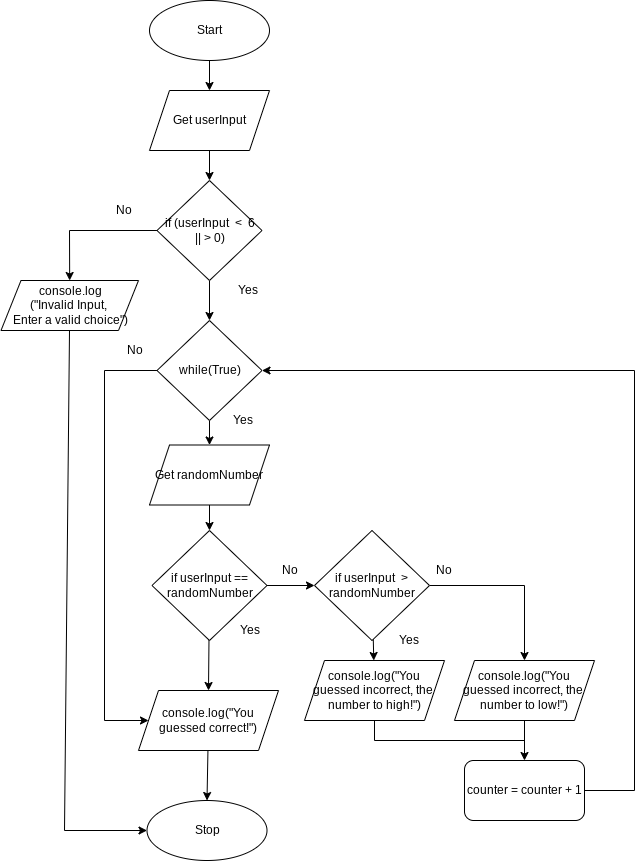

The diagram above was exported from draw.io. Its source (the exported page's mxGraphModel, read from the mxfile embedded in the PNG):
<mxGraphModel dx="1526" dy="660" grid="1" gridSize="10" guides="1" tooltips="1" connect="1" arrows="1" fold="1" page="1" pageScale="1" pageWidth="827" pageHeight="1169" math="0" shadow="0">
  <root>
    <mxCell id="0" />
    <mxCell id="1" parent="0" />
    <mxCell id="2" value="" style="edgeStyle=none;html=1;" parent="1" source="3" target="6" edge="1">
      <mxGeometry relative="1" as="geometry" />
    </mxCell>
    <mxCell id="3" value="Start" style="ellipse;whiteSpace=wrap;html=1;" parent="1" vertex="1">
      <mxGeometry x="105" y="140" width="120" height="60" as="geometry" />
    </mxCell>
    <mxCell id="4" value="Stop" style="ellipse;whiteSpace=wrap;html=1;" parent="1" vertex="1">
      <mxGeometry x="102.5" y="940" width="120" height="60" as="geometry" />
    </mxCell>
    <mxCell id="122" value="" style="edgeStyle=none;html=1;" parent="1" source="6" target="31" edge="1">
      <mxGeometry relative="1" as="geometry" />
    </mxCell>
    <mxCell id="6" value="Get userInput" style="shape=parallelogram;perimeter=parallelogramPerimeter;whiteSpace=wrap;html=1;fixedSize=1;" parent="1" vertex="1">
      <mxGeometry x="105" y="230" width="120" height="60" as="geometry" />
    </mxCell>
    <mxCell id="194" style="edgeStyle=none;html=1;entryX=0.5;entryY=0;entryDx=0;entryDy=0;" edge="1" parent="1" source="31" target="129">
      <mxGeometry relative="1" as="geometry" />
    </mxCell>
    <mxCell id="217" style="edgeStyle=none;rounded=0;html=1;" edge="1" parent="1" source="31" target="90">
      <mxGeometry relative="1" as="geometry">
        <Array as="points">
          <mxPoint x="25" y="370" />
        </Array>
      </mxGeometry>
    </mxCell>
    <mxCell id="31" value="if (userInput&amp;nbsp; &amp;lt;&amp;nbsp; 6&lt;br&gt;|| &amp;gt; 0)" style="rhombus;whiteSpace=wrap;html=1;" parent="1" vertex="1">
      <mxGeometry x="112.5" y="320" width="105" height="100" as="geometry" />
    </mxCell>
    <mxCell id="139" value="" style="edgeStyle=none;html=1;" parent="1" source="57" target="138" edge="1">
      <mxGeometry relative="1" as="geometry" />
    </mxCell>
    <mxCell id="200" style="edgeStyle=none;html=1;entryX=0.5;entryY=0;entryDx=0;entryDy=0;" edge="1" parent="1" source="57" target="199">
      <mxGeometry relative="1" as="geometry" />
    </mxCell>
    <mxCell id="57" value="if userInput == randomNumber" style="rhombus;whiteSpace=wrap;html=1;" parent="1" vertex="1">
      <mxGeometry x="107.5" y="670" width="115" height="110" as="geometry" />
    </mxCell>
    <mxCell id="218" style="edgeStyle=none;rounded=0;html=1;entryX=0;entryY=0.5;entryDx=0;entryDy=0;endArrow=classic;endFill=1;" edge="1" parent="1" source="90" target="4">
      <mxGeometry relative="1" as="geometry">
        <Array as="points">
          <mxPoint x="20" y="970" />
        </Array>
      </mxGeometry>
    </mxCell>
    <mxCell id="90" value="console.log&lt;br&gt;(&quot;Invalid Input, &lt;br&gt;Enter a valid choice&quot;)" style="shape=parallelogram;perimeter=parallelogramPerimeter;whiteSpace=wrap;html=1;fixedSize=1;" parent="1" vertex="1">
      <mxGeometry x="-43.5" y="420" width="137.5" height="50" as="geometry" />
    </mxCell>
    <mxCell id="109" value="&lt;span style=&quot;font-size: 12px&quot;&gt;No&lt;/span&gt;" style="text;html=1;align=center;verticalAlign=middle;resizable=0;points=[];autosize=1;strokeColor=none;fillColor=none;fontSize=10;" parent="1" vertex="1">
      <mxGeometry x="64" y="340" width="30" height="20" as="geometry" />
    </mxCell>
    <mxCell id="196" value="" style="edgeStyle=none;html=1;" edge="1" parent="1" source="129" target="195">
      <mxGeometry relative="1" as="geometry" />
    </mxCell>
    <mxCell id="225" style="edgeStyle=none;rounded=0;html=1;entryX=0;entryY=0.5;entryDx=0;entryDy=0;endArrow=classic;endFill=1;" edge="1" parent="1" source="129" target="199">
      <mxGeometry relative="1" as="geometry">
        <Array as="points">
          <mxPoint x="60" y="510" />
          <mxPoint x="60" y="860" />
        </Array>
      </mxGeometry>
    </mxCell>
    <mxCell id="129" value="while(True)" style="rhombus;whiteSpace=wrap;html=1;" parent="1" vertex="1">
      <mxGeometry x="112.5" y="460" width="105" height="100" as="geometry" />
    </mxCell>
    <mxCell id="137" value="&lt;font style=&quot;font-size: 12px&quot;&gt;Yes&lt;/font&gt;" style="text;html=1;align=center;verticalAlign=middle;resizable=0;points=[];autosize=1;strokeColor=none;fillColor=none;fontSize=10;" parent="1" vertex="1">
      <mxGeometry x="177.5" y="550" width="40" height="20" as="geometry" />
    </mxCell>
    <mxCell id="209" style="edgeStyle=none;html=1;entryX=0.5;entryY=0;entryDx=0;entryDy=0;rounded=0;" edge="1" parent="1" source="138" target="205">
      <mxGeometry relative="1" as="geometry">
        <Array as="points">
          <mxPoint x="480" y="725" />
        </Array>
      </mxGeometry>
    </mxCell>
    <mxCell id="211" value="" style="edgeStyle=none;rounded=0;html=1;" edge="1" parent="1" source="138" target="210">
      <mxGeometry relative="1" as="geometry" />
    </mxCell>
    <mxCell id="138" value="if userInput&amp;nbsp; &amp;gt; randomNumber" style="rhombus;whiteSpace=wrap;html=1;" parent="1" vertex="1">
      <mxGeometry x="270" y="670" width="115" height="110" as="geometry" />
    </mxCell>
    <mxCell id="152" value="&lt;font style=&quot;font-size: 12px&quot;&gt;Yes&lt;/font&gt;" style="text;html=1;align=center;verticalAlign=middle;resizable=0;points=[];autosize=1;strokeColor=none;fillColor=none;fontSize=10;" parent="1" vertex="1">
      <mxGeometry x="185" y="760" width="40" height="20" as="geometry" />
    </mxCell>
    <mxCell id="153" value="&lt;span style=&quot;font-size: 12px&quot;&gt;No&lt;/span&gt;" style="text;html=1;align=center;verticalAlign=middle;resizable=0;points=[];autosize=1;strokeColor=none;fillColor=none;fontSize=10;" parent="1" vertex="1">
      <mxGeometry x="230" y="700" width="30" height="20" as="geometry" />
    </mxCell>
    <mxCell id="154" value="&lt;span style=&quot;font-size: 12px&quot;&gt;No&lt;/span&gt;" style="text;html=1;align=center;verticalAlign=middle;resizable=0;points=[];autosize=1;strokeColor=none;fillColor=none;fontSize=10;" parent="1" vertex="1">
      <mxGeometry x="384" y="700" width="30" height="20" as="geometry" />
    </mxCell>
    <mxCell id="155" value="&lt;font style=&quot;font-size: 12px&quot;&gt;Yes&lt;/font&gt;" style="text;html=1;align=center;verticalAlign=middle;resizable=0;points=[];autosize=1;strokeColor=none;fillColor=none;fontSize=10;" parent="1" vertex="1">
      <mxGeometry x="344" y="770" width="40" height="20" as="geometry" />
    </mxCell>
    <mxCell id="198" style="edgeStyle=none;html=1;entryX=0.5;entryY=0;entryDx=0;entryDy=0;" edge="1" parent="1" source="195" target="57">
      <mxGeometry relative="1" as="geometry" />
    </mxCell>
    <mxCell id="195" value="Get randomNumber" style="shape=parallelogram;perimeter=parallelogramPerimeter;whiteSpace=wrap;html=1;fixedSize=1;" vertex="1" parent="1">
      <mxGeometry x="105" y="584.5" width="120" height="60" as="geometry" />
    </mxCell>
    <mxCell id="203" style="edgeStyle=none;html=1;entryX=0.5;entryY=0;entryDx=0;entryDy=0;" edge="1" parent="1" source="199" target="4">
      <mxGeometry relative="1" as="geometry" />
    </mxCell>
    <mxCell id="199" value="console.log(&quot;You guessed correct!&quot;)" style="shape=parallelogram;perimeter=parallelogramPerimeter;whiteSpace=wrap;html=1;fixedSize=1;" vertex="1" parent="1">
      <mxGeometry x="94" y="830" width="140" height="60" as="geometry" />
    </mxCell>
    <mxCell id="221" value="" style="edgeStyle=none;rounded=0;html=1;" edge="1" parent="1" source="205" target="219">
      <mxGeometry relative="1" as="geometry" />
    </mxCell>
    <mxCell id="205" value="console.log(&quot;You guessed incorrect, the&amp;nbsp; number to low!&quot;)" style="shape=parallelogram;perimeter=parallelogramPerimeter;whiteSpace=wrap;html=1;fixedSize=1;" vertex="1" parent="1">
      <mxGeometry x="410" y="800" width="140" height="60" as="geometry" />
    </mxCell>
    <mxCell id="222" style="edgeStyle=none;rounded=0;html=1;endArrow=none;endFill=0;" edge="1" parent="1" source="210">
      <mxGeometry relative="1" as="geometry">
        <mxPoint x="480" y="880" as="targetPoint" />
        <Array as="points">
          <mxPoint x="330" y="880" />
        </Array>
      </mxGeometry>
    </mxCell>
    <mxCell id="210" value="console.log(&quot;You guessed incorrect, the&amp;nbsp; number to high!&quot;)" style="shape=parallelogram;perimeter=parallelogramPerimeter;whiteSpace=wrap;html=1;fixedSize=1;" vertex="1" parent="1">
      <mxGeometry x="260" y="800" width="140" height="60" as="geometry" />
    </mxCell>
    <mxCell id="214" value="&lt;span style=&quot;font-size: 12px&quot;&gt;No&lt;/span&gt;" style="text;html=1;align=center;verticalAlign=middle;resizable=0;points=[];autosize=1;strokeColor=none;fillColor=none;fontSize=10;" vertex="1" parent="1">
      <mxGeometry x="75" y="480" width="30" height="20" as="geometry" />
    </mxCell>
    <mxCell id="215" value="&lt;font style=&quot;font-size: 12px&quot;&gt;Yes&lt;/font&gt;" style="text;html=1;align=center;verticalAlign=middle;resizable=0;points=[];autosize=1;strokeColor=none;fillColor=none;fontSize=10;" vertex="1" parent="1">
      <mxGeometry x="182.5" y="420" width="40" height="20" as="geometry" />
    </mxCell>
    <mxCell id="223" style="edgeStyle=none;rounded=0;html=1;entryX=1;entryY=0.5;entryDx=0;entryDy=0;endArrow=classic;endFill=1;exitX=1;exitY=0.5;exitDx=0;exitDy=0;" edge="1" parent="1" source="219" target="129">
      <mxGeometry relative="1" as="geometry">
        <Array as="points">
          <mxPoint x="590" y="930" />
          <mxPoint x="590" y="510" />
        </Array>
      </mxGeometry>
    </mxCell>
    <mxCell id="219" value="counter = counter + 1" style="rounded=1;whiteSpace=wrap;html=1;" vertex="1" parent="1">
      <mxGeometry x="420" y="900" width="120" height="60" as="geometry" />
    </mxCell>
  </root>
</mxGraphModel>